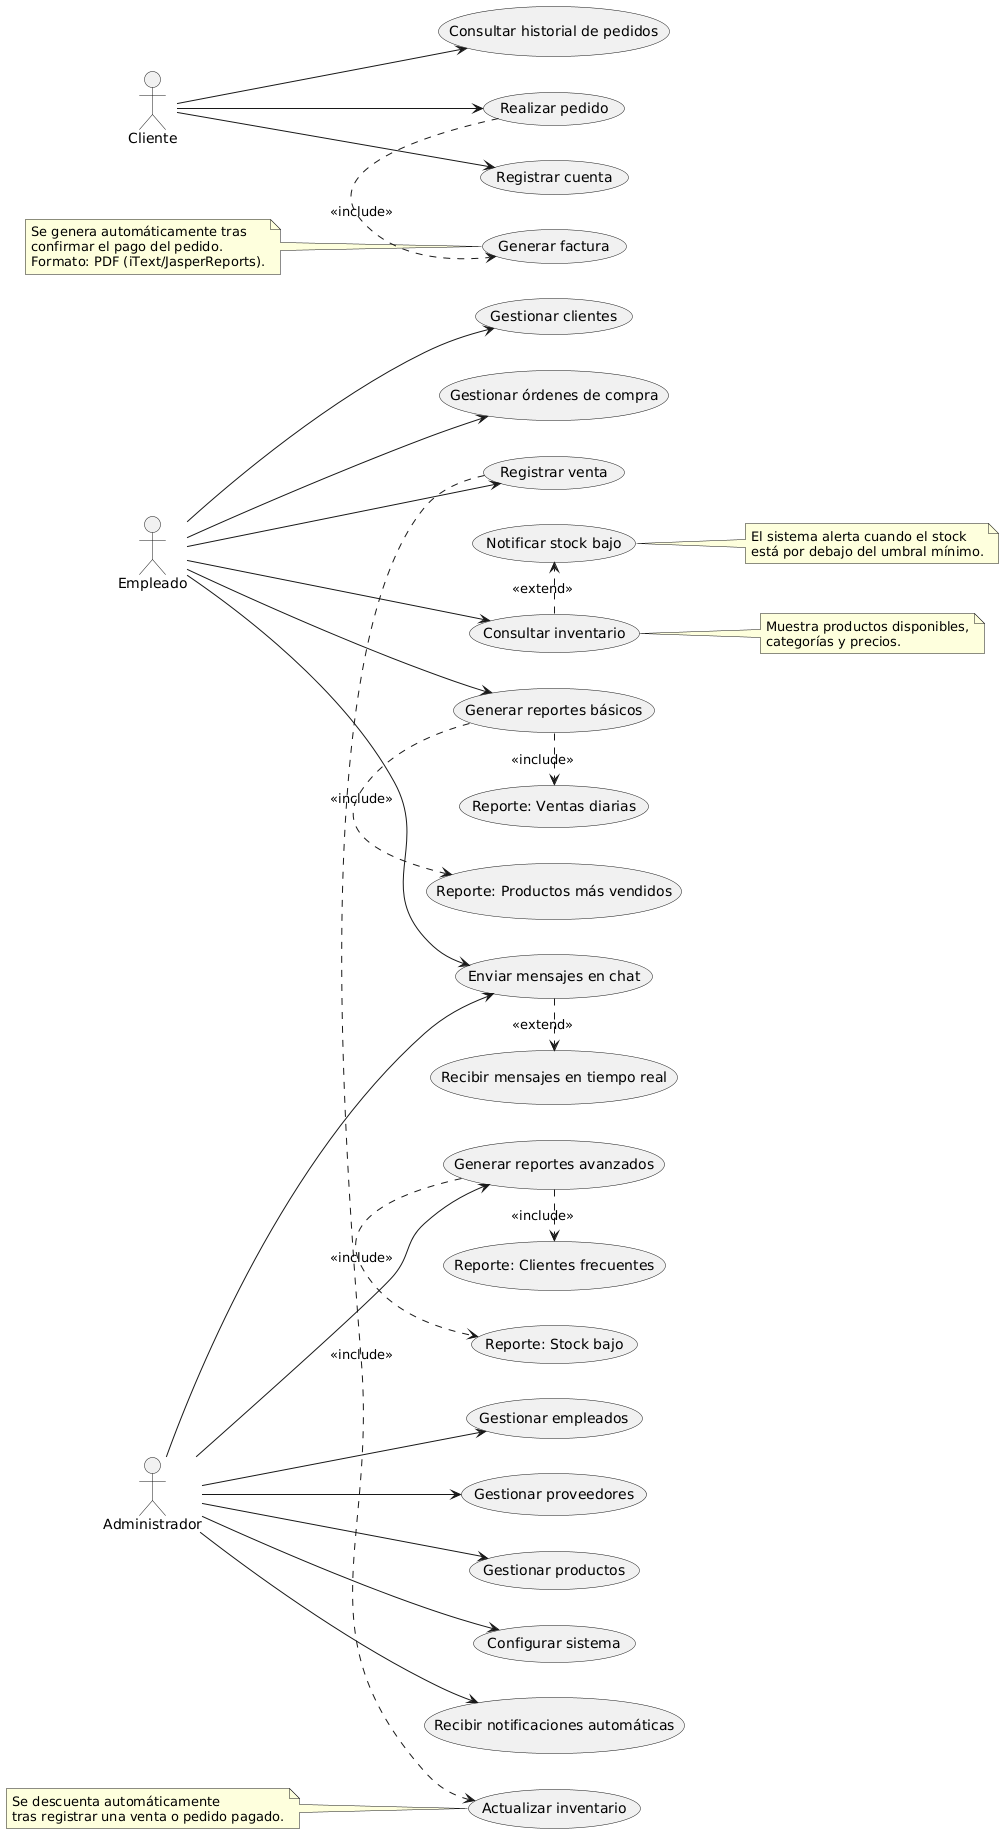

The diagram above was rendered by PlantUML. Its source (embedded in the PNG):
@startuml
left to right direction
skinparam packageStyle rectangle

actor Cliente
actor Empleado
actor Administrador

' =============== CASOS DE USO DEL CLIENTE ===============
Cliente --> (Registrar cuenta)
Cliente --> (Realizar pedido)
Cliente --> (Consultar historial de pedidos)

' =============== CASOS DE USO DEL EMPLEADO ===============
Empleado --> (Gestionar clientes)
Empleado --> (Registrar venta)
Empleado --> (Consultar inventario)
Empleado --> (Gestionar órdenes de compra)
Empleado --> (Generar reportes básicos)
Empleado --> (Enviar mensajes en chat)

' =============== CASOS DE USO DEL ADMINISTRADOR ===============
Administrador --> (Gestionar empleados)
Administrador --> (Gestionar proveedores)
Administrador --> (Gestionar productos)
Administrador --> (Configurar sistema)
Administrador --> (Generar reportes avanzados)
Administrador --> (Recibir notificaciones automáticas)

' =============== RELACIONES INCLUDE Y EXTEND ===============
(Registrar venta) .> (Actualizar inventario) : <<include>>
(Realizar pedido) .> (Generar factura) : <<include>>
(Consultar inventario) .> (Notificar stock bajo) : <<extend>>

' =============== CASOS DE USO ADICIONALES (COMPARTIDOS) ===============
(Generar reportes básicos) .> (Reporte: Ventas diarias) : <<include>>
(Generar reportes básicos) .> (Reporte: Productos más vendidos) : <<include>>
(Generar reportes avanzados) .> (Reporte: Clientes frecuentes) : <<include>>
(Generar reportes avanzados) .> (Reporte: Stock bajo) : <<include>>

' =============== CHAT EN TIEMPO REAL (OPCIONAL) ===============
(Enviar mensajes en chat) .> (Recibir mensajes en tiempo real) : <<extend>>
Administrador --> (Enviar mensajes en chat)

note right of (Consultar inventario)
  Muestra productos disponibles,
  categorías y precios.
end note

note right of (Notificar stock bajo)
  El sistema alerta cuando el stock
  está por debajo del umbral mínimo.
end note

note left of (Generar factura)
  Se genera automáticamente tras
  confirmar el pago del pedido.
  Formato: PDF (iText/JasperReports).
end note

note left of (Actualizar inventario)
  Se descuenta automáticamente
  tras registrar una venta o pedido pagado.
end note
@enduml